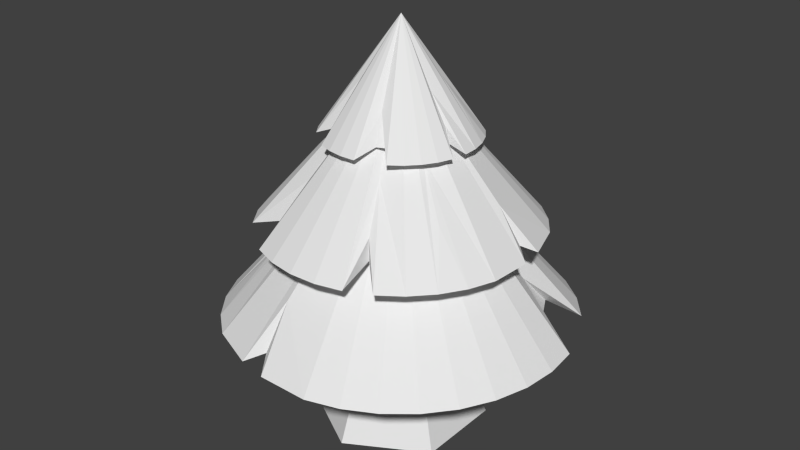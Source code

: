 # Source: tree.blend  (saved by Blender 2.75.0; exported with 4.5.12 LTS)
import bpy
from mathutils import Matrix  # noqa: F401  (used for matrix-valued properties, if any)

bpy.ops.wm.read_factory_settings(use_empty=True)
scene = bpy.context.scene
scene.name = 'Scene'

# ---- collections
col_collection_1 = bpy.data.collections.new('Collection 1'); scene.collection.children.link(col_collection_1)
col_collection_2 = bpy.data.collections.new('Collection 2'); scene.collection.children.link(col_collection_2)

# ---- world
world_world = bpy.data.worlds.new('World'); scene.world = world_world
world_world.color = (0.05088, 0.05088, 0.05088)
world_world.use_sun_shadow = False
world_world.sun_shadow_jitter_overblur = 0.0
world_world.cycles.sampling_method = 'MANUAL'
world_world.cycles.sample_map_resolution = 256

# ---- meshes
me_cone_002 = bpy.data.meshes.new('Cone.002')
me_cone_002.from_pydata([(-9.478e-08, 1.38, -0.8429), (0.2692, 1.353, -0.8429), (0.528, 1.275, -0.8429), (0.7665, 1.147, -0.8429), (0.9756, 0.9756, -0.8429), (1.147, 0.7665, -0.8429), (1.275, 0.528, -0.8429), (1.353, 0.2692, -0.8429), (1.38, -3.94e-08, -0.8429), (0.0, 0.0, 1.0), (1.353, -0.2692, -0.8429), (1.275, -0.528, -0.8429), (1.147, -0.7665, -0.8429), (0.9756, -0.9756, -0.8429), (0.7665, -1.147, -0.8429), (0.528, -1.275, -0.8429), (0.2692, -1.353, -0.8429), (-5.073e-07, -1.38, -0.8429), (-0.2692, -1.353, -0.8429), (-0.528, -1.275, -0.8429), (-0.7665, -1.147, -0.8429), (-0.9756, -0.9756, -0.8429), (-1.147, -0.7665, -0.8429), (-1.275, -0.528, -0.8429), (-1.353, -0.2692, -0.8429), (-1.38, 1.207e-06, -0.8429), (-1.353, 0.2692, -0.8429), (-1.275, 0.528, -0.8429), (-1.147, 0.7665, -0.8429), (-0.9756, 0.9756, -0.8429), (-0.7665, 1.147, -0.8429), (-0.528, 1.275, -0.8429), (-0.2692, 1.353, -0.8429), (-8.682e-08, 1.731, -1.0), (0.3377, 1.698, -1.0), (0.3139, 0.7579, -0.0299), (0.9618, 1.439, -1.0), (1.224, 1.224, -1.0), (1.439, 0.9618, -1.0), (1.085, 0.4493, -0.4878), (1.698, 0.3377, -1.0), (1.731, -7.767e-08, -1.0), (1.698, -0.3377, -1.0), (1.599, -0.6625, -1.0), (1.439, -0.9618, -1.0), (1.224, -1.224, -1.0), (0.9618, -1.439, -1.0), (0.6625, -1.599, -1.0), (0.3377, -1.698, -1.0), (-0.1816, -1.695, -1.0), (-0.2955, -1.511, -0.8952), (-0.4809, -1.635, -1.0), (-0.9618, -1.439, -1.0), (-1.224, -1.224, -1.0), (-1.439, -0.9618, -1.0), (-1.599, -0.6625, -1.0), (-1.698, -0.3377, -1.0), (-1.731, 1.463e-06, -1.0), (-1.698, 0.3377, -1.0), (-1.599, 0.6625, -1.0), (-1.439, 0.9618, -1.0), (-1.224, 1.224, -1.0), (-0.5859, 0.8768, -0.3559), (-0.6625, 1.599, -1.0), (-0.3377, 1.698, -1.0), (-0.26, -1.25, -0.4595), (-0.9777, -0.8024, -0.4673), (-0.5831, -0.4785, 0.102), (-0.9464, -0.8006, -0.8429), (-1.277, -0.1258, -0.5771), (-1.292, -0.1272, -0.8465), (-0.8608, -0.08478, -0.09031)], [], [(63, 9, 64), (33, 9, 34), (62, 9, 63), (61, 9, 62), (60, 9, 61), (59, 9, 60), (58, 9, 59), (55, 9, 71, 56), (54, 67, 9, 55), (54, 66, 67), (51, 65, 9, 52), (47, 9, 48), (46, 9, 47), (45, 9, 46), (44, 9, 45), (43, 9, 44), (42, 9, 43), (41, 9, 42), (40, 9, 41), (39, 9, 40), (38, 9, 39), (37, 9, 38), (36, 9, 37), (35, 9, 36), (64, 9, 33), (34, 9, 35), (0, 1, 2, 3, 4, 5, 6, 7, 8, 10, 11, 12, 13, 14, 15, 16, 17, 18, 19, 20, 21, 68, 22, 23, 24, 70, 25, 26, 27, 28, 29, 30, 31, 32), (1, 0, 33, 34), (2, 1, 34, 35), (3, 2, 35, 36), (4, 3, 36, 37), (5, 4, 37, 38), (6, 5, 38, 39), (7, 6, 39, 40), (8, 7, 40, 41), (10, 8, 41, 42), (11, 10, 42, 43), (12, 11, 43, 44), (13, 12, 44, 45), (14, 13, 45, 46), (15, 14, 46, 47), (16, 15, 47, 48), (17, 16, 48, 49), (18, 17, 49, 50), (19, 18, 50, 51), (20, 19, 51, 52), (21, 20, 52, 53), (22, 68, 21, 53, 66, 54), (23, 22, 54, 55), (24, 23, 55, 56), (25, 70, 24, 56, 69, 57), (26, 25, 57, 58), (27, 26, 58, 59), (28, 27, 59, 60), (29, 28, 60, 61), (30, 29, 61, 62), (31, 30, 62, 63), (32, 31, 63, 64), (0, 32, 64, 33), (48, 9, 65, 49), (50, 65, 51), (49, 65, 50), (52, 9, 67, 53), (53, 67, 66), (69, 71, 57), (57, 71, 9, 58), (56, 71, 69)])
_uv = me_cone_002.uv_layers.new(name='UVMap')
_uv.uv.foreach_set('vector', [0.4176, 0.1328, 0.4484, 0.8509, 0.4592, 0.1483, 0.5009, 0.1636, 0.4484, 0.8509, 0.5407, 0.1778, 0.3266, 0.3223, 0.4484, 0.8509, 0.4176, 0.1328, 0.2894, 0.07676, 0.4484, 0.8509, 0.4531, 0.2884, 0.2439, 0.05881, 0.4484, 0.8509, 0.2894, 0.07676, 0.1877, 0.03924, 0.4484, 0.8509, 0.2439, 0.05881, 0.1155, 0.02476, 0.4484, 0.8509, 0.1877, 0.03924, 0.1445, 0.3186, 0.4484, 0.8509, 0.5371, 0.2574, 0.057, 0.1794, 0.2771, 0.145, 0.4185, 0.1952, 0.4484, 0.8509, 0.1375, 0.2206, 0.2771, 0.145, 0.3527, 0.3443, 0.3776, 0.5454, 0.4724, 0.1824, 0.4954, 0.2084, 0.4484, 0.8509, 0.4243, 0.1856, 0.6165, 0.2432, 0.4484, 0.8509, 0.568, 0.2219, 0.666, 0.2648, 0.4484, 0.8509, 0.6165, 0.2432, 0.7169, 0.2888, 0.4484, 0.8509, 0.666, 0.2648, 0.7707, 0.3141, 0.4484, 0.8509, 0.7169, 0.2888, 0.8305, 0.339, 0.4484, 0.8509, 0.7707, 0.3141, 0.9024, 0.3597, 0.4484, 0.8509, 0.8305, 0.339, 0.9999, 0.3659, 0.4484, 0.8509, 0.9024, 0.3597, 0.9537, 0.3143, 0.4484, 0.8509, 0.9999, 0.3659, 0.7664, 0.2575, 0.4484, 0.8509, 1.145, 0.06218, 0.5693, 0.003078, 0.4484, 0.8509, 0.7664, 0.2575, 0.7118, 0.2324, 0.4484, 0.8509, 0.7546, 0.2458, 0.6728, 0.2198, 0.4484, 0.8509, 0.7118, 0.2324, 0.4921, 0.4327, 0.4484, 0.8509, 0.741, 0.3326, 0.4592, 0.1483, 0.4484, 0.8509, 0.5009, 0.1636, 0.5407, 0.1778, 0.4484, 0.8509, 0.573, 0.5153, 0.492, 0.2013, 0.5408, 0.2133, 0.5934, 0.2193, 0.6469, 0.2484, 0.6982, 0.2671, 0.7498, 0.2787, 0.7974, 0.2948, 0.8603, 0.2993, 0.8916, 0.3126, 0.873, 0.3043, 0.8341, 0.2858, 0.7873, 0.2631, 0.7376, 0.239, 0.6868, 0.2148, 0.6369, 0.1983, 0.5898, 0.1836, 0.5474, 0.1715, 0.502, 0.1623, 0.4575, 0.1535, 0.4149, 0.1514, 0.3704, 0.1552, 0.3466, 0.1408, 0.3193, 0.1445, 0.2722, 0.1164, 0.2261, 0.09793, 0.2122, 0.0801, 0.1533, 0.08189, 0.1698, 0.07695, 0.1974, 0.08939, 0.2427, 0.1062, 0.2959, 0.1243, 0.3583, 0.1377, 0.4006, 0.1645, 0.4454, 0.1851, 0.5408, 0.2133, 0.492, 0.2013, 0.5009, 0.1636, 0.5407, 0.1778, 0.5934, 0.2193, 0.5408, 0.2133, 0.5407, 0.1778, 0.5415, 0.1954, 0.6364, 0.2986, 0.5934, 0.2193, 0.5745, 0.215, 1.417, 0.2385, 0.6982, 0.2671, 0.6469, 0.2484, 0.6728, 0.2198, 0.7118, 0.2324, 0.7498, 0.2787, 0.6982, 0.2671, 0.7118, 0.2324, 0.7546, 0.2458, 0.7974, 0.2948, 0.7498, 0.2787, 0.7546, 0.2458, 0.7664, 0.2575, 0.8603, 0.2993, 0.7974, 0.2948, 0.7664, 0.2575, 0.9537, 0.3143, 0.8916, 0.3126, 0.8603, 0.2993, 0.9537, 0.3143, 0.9999, 0.3659, 0.873, 0.3043, 0.8916, 0.3126, 0.9999, 0.3659, 0.9024, 0.3597, 0.8341, 0.2858, 0.873, 0.3043, 0.9024, 0.3597, 0.8305, 0.339, 0.7873, 0.2631, 0.8341, 0.2858, 0.8305, 0.339, 0.7707, 0.3141, 0.7376, 0.239, 0.7873, 0.2631, 0.7707, 0.3141, 0.7169, 0.2888, 0.6868, 0.2148, 0.7376, 0.239, 0.7169, 0.2888, 0.666, 0.2648, 0.6369, 0.1983, 0.6868, 0.2148, 0.666, 0.2648, 0.6165, 0.2432, 0.5898, 0.1836, 0.6369, 0.1983, 0.6165, 0.2432, 0.568, 0.2219, 0.5474, 0.1715, 0.5898, 0.1836, 0.568, 0.2219, 0.5227, 0.1953, 0.502, 0.1623, 0.5474, 0.1715, 0.5227, 0.1953, 0.499, 0.1826, 0.4575, 0.1535, 0.502, 0.1623, 0.499, 0.1826, 0.4724, 0.1824, 0.4149, 0.1514, 0.4575, 0.1535, 0.4724, 0.1824, 0.4243, 0.1856, 0.3704, 0.1552, 0.4149, 0.1514, 0.4243, 0.1856, 0.3936, 0.1822, 0.3193, 0.1445, 0.3466, 0.1408, 0.3704, 0.1552, 0.3936, 0.1822, 0.3632, 0.1809, 0.2771, 0.145, 0.2722, 0.1164, 0.3193, 0.1445, 0.2771, 0.145, 0.2519, 0.1354, 0.2261, 0.09793, 0.2722, 0.1164, 0.2519, 0.1354, 0.2274, 0.1303, 0.1533, 0.08189, 0.2122, 0.0801, 0.2261, 0.09793, 0.2274, 0.1303, 0.2048, 0.1218, 6.048e-05, 6.048e-05, 0.1698, 0.07695, 0.1533, 0.08189, 6.048e-05, 6.048e-05, 0.1155, 0.02476, 0.1974, 0.08939, 0.1698, 0.07695, 0.1155, 0.02476, 0.1877, 0.03924, 0.2427, 0.1062, 0.1974, 0.08939, 0.1877, 0.03924, 0.2439, 0.05881, 0.2959, 0.1243, 0.2427, 0.1062, 0.2439, 0.05881, 0.2894, 0.07676, 0.3583, 0.1377, 0.2959, 0.1243, 0.2894, 0.07676, 0.4002, 0.1414, 0.4006, 0.1645, 0.3583, 0.1377, 0.4002, 0.1414, 0.4176, 0.1328, 0.4454, 0.1851, 0.4006, 0.1645, 0.4176, 0.1328, 0.4592, 0.1483, 0.492, 0.2013, 0.4454, 0.1851, 0.4592, 0.1483, 0.5009, 0.1636, 0.565, 0.2219, 0.4484, 0.8509, 0.4424, 0.3525, 0.5227, 0.1953, 0.499, 0.1826, 0.4954, 0.2084, 0.4724, 0.1824, 0.5227, 0.1953, 0.4954, 0.2084, 0.499, 0.1826, 0.4569, 0.1856, 0.4484, 0.8509, 0.3776, 0.5454, 0.3936, 0.1822, 0.3936, 0.1822, 0.3776, 0.5454, 0.3527, 0.3443, 0.2048, 0.1218, 0.3195, 0.1412, 6.048e-05, 6.048e-05, 6.048e-05, 6.048e-05, 0.1974, 0.4029, 0.4484, 0.8509, 0.1125, 0.02182, 0.1224, 0.1724, 0.3195, 0.1412, 0.2048, 0.1218])
me_cone_002.use_remesh_preserve_volume = False
me_cone_002.use_remesh_preserve_attributes = False
me_cone_002.use_mirror_vertex_groups = False
me_cone_002.update()
me_cone_001 = bpy.data.meshes.new('Cone.001')
me_cone_001.from_pydata([(-9.478e-08, 1.38, -0.8429), (0.2692, 1.353, -0.8429), (0.528, 1.275, -0.8429), (0.7665, 1.147, -0.8429), (0.9756, 0.9756, -0.8429), (1.147, 0.7665, -0.8429), (1.275, 0.528, -0.8429), (1.353, 0.2692, -0.8429), (1.38, -3.94e-08, -0.8429), (0.0, 0.0, 1.0), (1.353, -0.2692, -0.8429), (1.275, -0.528, -0.8429), (1.147, -0.7665, -0.8429), (0.9756, -0.9756, -0.8429), (0.7665, -1.147, -0.8429), (0.528, -1.275, -0.8429), (0.2692, -1.353, -0.8429), (-5.073e-07, -1.38, -0.8429), (-0.2692, -1.353, -0.8429), (-0.528, -1.275, -0.8429), (-0.7665, -1.147, -0.8429), (-0.9756, -0.9756, -0.8429), (-1.147, -0.7665, -0.8429), (-1.275, -0.528, -0.8429), (-1.353, -0.2692, -0.8429), (-1.38, 1.207e-06, -0.8429), (-1.353, 0.2692, -0.8429), (-1.275, 0.528, -0.8429), (-1.147, 0.7665, -0.8429), (-0.9756, 0.9756, -0.8429), (-0.7665, 1.147, -0.8429), (-0.528, 1.275, -0.8429), (-0.2692, 1.353, -0.8429), (-8.682e-08, 1.731, -1.0), (0.3377, 1.698, -1.0), (0.3139, 0.7579, -0.0299), (0.9618, 1.439, -1.0), (1.224, 1.224, -1.0), (1.439, 0.9618, -1.0), (1.085, 0.4493, -0.4878), (1.698, 0.3377, -1.0), (1.731, -7.767e-08, -1.0), (1.698, -0.3377, -1.0), (1.599, -0.6625, -1.0), (1.439, -0.9618, -1.0), (1.224, -1.224, -1.0), (0.9618, -1.439, -1.0), (0.6625, -1.599, -1.0), (0.3377, -1.698, -1.0), (-0.1816, -1.695, -1.0), (-0.2955, -1.511, -0.8952), (-0.4809, -1.635, -1.0), (-0.9618, -1.439, -1.0), (-1.224, -1.224, -1.0), (-1.439, -0.9618, -1.0), (-1.599, -0.6625, -1.0), (-1.698, -0.3377, -1.0), (-1.731, 1.463e-06, -1.0), (-1.698, 0.3377, -1.0), (-1.599, 0.6625, -1.0), (-1.439, 0.9618, -1.0), (-1.224, 1.224, -1.0), (-0.5859, 0.8768, -0.3559), (-0.6625, 1.599, -1.0), (-0.3377, 1.698, -1.0), (-0.26, -1.25, -0.4595), (-0.9777, -0.8024, -0.4673), (-0.5831, -0.4785, 0.102), (-0.9464, -0.8006, -0.8429), (-1.277, -0.1258, -0.5771), (-1.292, -0.1272, -0.8465), (-0.8608, -0.08478, -0.09031)], [], [(63, 9, 64), (33, 9, 34), (62, 9, 63), (61, 9, 62), (60, 9, 61), (59, 9, 60), (58, 9, 59), (55, 9, 71, 56), (54, 67, 9, 55), (54, 66, 67), (51, 65, 9, 52), (47, 9, 48), (46, 9, 47), (45, 9, 46), (44, 9, 45), (43, 9, 44), (42, 9, 43), (41, 9, 42), (40, 9, 41), (39, 9, 40), (38, 9, 39), (37, 9, 38), (36, 9, 37), (35, 9, 36), (64, 9, 33), (34, 9, 35), (0, 1, 2, 3, 4, 5, 6, 7, 8, 10, 11, 12, 13, 14, 15, 16, 17, 18, 19, 20, 21, 68, 22, 23, 24, 70, 25, 26, 27, 28, 29, 30, 31, 32), (1, 0, 33, 34), (2, 1, 34, 35), (3, 2, 35, 36), (4, 3, 36, 37), (5, 4, 37, 38), (6, 5, 38, 39), (7, 6, 39, 40), (8, 7, 40, 41), (10, 8, 41, 42), (11, 10, 42, 43), (12, 11, 43, 44), (13, 12, 44, 45), (14, 13, 45, 46), (15, 14, 46, 47), (16, 15, 47, 48), (17, 16, 48, 49), (18, 17, 49, 50), (19, 18, 50, 51), (20, 19, 51, 52), (21, 20, 52, 53), (22, 68, 21, 53, 66, 54), (23, 22, 54, 55), (24, 23, 55, 56), (25, 70, 24, 56, 69, 57), (26, 25, 57, 58), (27, 26, 58, 59), (28, 27, 59, 60), (29, 28, 60, 61), (30, 29, 61, 62), (31, 30, 62, 63), (32, 31, 63, 64), (0, 32, 64, 33), (48, 9, 65, 49), (50, 65, 51), (49, 65, 50), (52, 9, 67, 53), (53, 67, 66), (69, 71, 57), (57, 71, 9, 58), (56, 71, 69)])
_uv = me_cone_001.uv_layers.new(name='UVMap')
_uv.uv.foreach_set('vector', [0.4162, 0.1267, 0.5346, 0.7025, 0.457, 0.12, 0.4985, 0.1121, 0.5346, 0.7025, 0.5388, 0.104, 0.523, 0.3467, 0.5346, 0.7025, 0.4162, 0.1267, 0.2681, 0.1571, 0.5346, 0.7025, 0.4046, 0.322, 0.2246, 0.1664, 0.5346, 0.7025, 0.2681, 0.1571, 0.1705, 0.1799, 0.5346, 0.7025, 0.2246, 0.1664, 0.1055, 0.206, 0.5346, 0.7025, 0.1705, 0.1799, 0.2387, 0.2504, 0.5346, 0.7025, 0.4578, 0.464, 0.3292, 0.2684, 0.4244, 0.1903, 0.5307, 0.4782, 0.5346, 0.7025, 0.2748, 0.2235, 0.3003, 0.2181, 0.3894, 0.2023, 0.4427, 0.1854, 0.483, 0.03173, 0.6068, 0.1203, 0.5346, 0.7025, 0.2915, 0.1017, 0.6267, 0.1195, 0.5346, 0.7025, 0.5763, 0.1277, 0.6779, 0.111, 0.5346, 0.7025, 0.6267, 0.1195, 0.7315, 0.1037, 0.5346, 0.7025, 0.6779, 0.111, 0.7881, 0.09586, 0.5346, 0.7025, 0.7315, 0.1037, 0.8493, 0.08466, 0.5346, 0.7025, 0.7881, 0.09586, 0.9182, 0.06358, 0.5346, 0.7025, 0.8493, 0.08466, 1.0, 0.01755, 0.5346, 0.7025, 0.9182, 0.06358, 0.9356, 4.962e-05, 0.5346, 0.7025, 1.0, 0.01755, 0.7555, 0.05255, 0.5346, 0.7025, 0.9356, 4.962e-05, 0.6922, -0.185, 0.5346, 0.7025, 0.7555, 0.05255, 0.697, 0.06012, 0.5346, 0.7025, 0.7389, 0.04847, 0.6581, 0.07066, 0.5346, 0.7025, 0.697, 0.06012, 0.5367, 0.3704, 0.5346, 0.7025, 0.6581, 0.07066, 0.457, 0.12, 0.5346, 0.7025, 0.4985, 0.1121, 0.5388, 0.104, 0.5346, 0.7025, 0.6021, 0.3704, 0.5082, 0.148, 0.5536, 0.1337, 0.598, 0.1134, 0.6548, 0.1078, 0.7054, 0.09559, 0.7528, 0.07784, 0.7996, 0.0661, 0.8526, 0.03691, 0.8848, 0.03129, 0.8654, 0.03439, 0.8244, 0.03987, 0.7747, 0.04604, 0.722, 0.05265, 0.6684, 0.05981, 0.6195, 0.0726, 0.5738, 0.08543, 0.5332, 0.09797, 0.4917, 0.1143, 0.451, 0.1306, 0.4154, 0.1511, 0.3814, 0.1776, 0.3545, 0.1783, 0.3344, 0.1957, 0.2814, 0.1975, 0.2344, 0.2067, 0.2137, 0.1994, 0.1669, 0.2318, 0.177, 0.2189, 0.2053, 0.2141, 0.2503, 0.2032, 0.3027, 0.1883, 0.3612, 0.1628, 0.4132, 0.1635, 0.4616, 0.1579, 0.5536, 0.1337, 0.5082, 0.148, 0.4985, 0.1121, 0.5388, 0.104, 0.598, 0.1134, 0.5536, 0.1337, 0.5388, 0.104, 0.5624, 0.1206, 0.6548, 0.1078, 0.598, 0.1134, 0.5624, 0.1206, 0.6581, 0.07066, 0.7054, 0.09559, 0.6548, 0.1078, 0.6581, 0.07066, 0.697, 0.06012, 0.7528, 0.07784, 0.7054, 0.09559, 0.697, 0.06012, 0.7389, 0.04847, 0.7996, 0.0661, 0.7528, 0.07784, 0.7389, 0.04847, 0.7555, 0.05255, 0.8526, 0.03691, 0.7996, 0.0661, 0.7555, 0.05255, 0.9356, 4.962e-05, 0.8848, 0.03129, 0.8526, 0.03691, 0.9356, 4.962e-05, 1.0, 0.01755, 0.8654, 0.03439, 0.8848, 0.03129, 1.0, 0.01755, 0.9182, 0.06358, 0.8244, 0.03987, 0.8654, 0.03439, 0.9182, 0.06358, 0.8493, 0.08466, 0.7747, 0.04604, 0.8244, 0.03987, 0.8493, 0.08466, 0.7881, 0.09586, 0.722, 0.05265, 0.7747, 0.04604, 0.7881, 0.09586, 0.7315, 0.1037, 0.6684, 0.05981, 0.722, 0.05265, 0.7315, 0.1037, 0.6779, 0.111, 0.6195, 0.0726, 0.6684, 0.05981, 0.6779, 0.111, 0.6267, 0.1195, 0.5738, 0.08543, 0.6195, 0.0726, 0.6267, 0.1195, 0.5763, 0.1277, 0.5332, 0.09797, 0.5738, 0.08543, 0.5763, 0.1277, 0.5258, 0.1301, 0.4917, 0.1143, 0.5332, 0.09797, 0.5258, 0.1301, 0.5, 0.1324, 0.451, 0.1306, 0.4917, 0.1143, 0.5, 0.1324, 0.4784, 0.1461, 0.4154, 0.1511, 0.451, 0.1306, 0.4784, 0.1461, 0.4409, 0.174, 0.3814, 0.1776, 0.4154, 0.1511, 0.4409, 0.174, 0.4142, 0.1873, 0.3344, 0.1957, 0.3545, 0.1783, 0.3814, 0.1776, 0.4142, 0.1873, 0.3894, 0.2023, 0.3003, 0.2181, 0.2814, 0.1975, 0.3344, 0.1957, 0.3003, 0.2181, 0.2748, 0.2235, 0.2344, 0.2067, 0.2814, 0.1975, 0.2748, 0.2235, 0.2523, 0.2323, 0.1669, 0.2318, 0.2137, 0.1994, 0.2344, 0.2067, 0.2523, 0.2323, 0.2299, 0.2374, 4.962e-05, 0.2463, 0.177, 0.2189, 0.1669, 0.2318, 4.962e-05, 0.2463, 0.1055, 0.206, 0.2053, 0.2141, 0.177, 0.2189, 0.1055, 0.206, 0.1705, 0.1799, 0.2503, 0.2032, 0.2053, 0.2141, 0.1705, 0.1799, 0.2246, 0.1664, 0.3027, 0.1883, 0.2503, 0.2032, 0.2246, 0.1664, 0.2681, 0.1571, 0.3612, 0.1628, 0.3027, 0.1883, 0.2681, 0.1571, 0.3742, 0.1609, 0.4132, 0.1635, 0.3612, 0.1628, 0.4227, 0.132, 0.4162, 0.1267, 0.4616, 0.1579, 0.4132, 0.1635, 0.4162, 0.1267, 0.457, 0.12, 0.5082, 0.148, 0.4616, 0.1579, 0.457, 0.12, 0.4985, 0.1121, 0.5763, 0.1277, 0.5346, 0.7025, 0.4457, 0.2464, 0.5258, 0.1301, 0.5, 0.1324, 0.5111, 0.1554, 0.4784, 0.1461, 0.5258, 0.1301, 0.5111, 0.1554, 0.5, 0.1324, 0.4629, 0.1682, 0.5346, 0.7025, 0.7692, 0.3193, 0.4465, 0.06379, 0.4142, 0.1873, 0.4427, 0.1854, 0.3894, 0.2023, 0.2299, 0.2374, 0.3337, 0.1935, 4.962e-05, 0.2463, -0.007362, 0.2249, 0.202, 0.4748, 0.5346, 0.7025, 0.1009, 0.2115, 0.2523, 0.2323, 0.3337, 0.1935, 0.2299, 0.2374])
me_cone_001.use_remesh_preserve_volume = False
me_cone_001.use_remesh_preserve_attributes = False
me_cone_001.use_mirror_vertex_groups = False
me_cone_001.update()
me_cone = bpy.data.meshes.new('Cone')
me_cone.from_pydata([(-9.478e-08, 1.38, -0.8429), (0.2692, 1.353, -0.8429), (0.528, 1.275, -0.8429), (0.7665, 1.147, -0.8429), (0.9756, 0.9756, -0.8429), (1.147, 0.7665, -0.8429), (1.275, 0.528, -0.8429), (1.353, 0.2692, -0.8429), (1.38, -3.94e-08, -0.8429), (0.0, 0.0, 1.0), (1.353, -0.2692, -0.8429), (1.275, -0.528, -0.8429), (1.147, -0.7665, -0.8429), (0.9756, -0.9756, -0.8429), (0.7665, -1.147, -0.8429), (0.528, -1.275, -0.8429), (0.2692, -1.353, -0.8429), (-5.073e-07, -1.38, -0.8429), (-0.2692, -1.353, -0.8429), (-0.528, -1.275, -0.8429), (-0.7665, -1.147, -0.8429), (-0.9756, -0.9756, -0.8429), (-1.147, -0.7665, -0.8429), (-1.275, -0.528, -0.8429), (-1.353, -0.2692, -0.8429), (-1.38, 1.207e-06, -0.8429), (-1.353, 0.2692, -0.8429), (-1.275, 0.528, -0.8429), (-1.147, 0.7665, -0.8429), (-0.9756, 0.9756, -0.8429), (-0.7665, 1.147, -0.8429), (-0.528, 1.275, -0.8429), (-0.2692, 1.353, -0.8429), (-8.682e-08, 1.731, -1.0), (0.3377, 1.698, -1.0), (0.3139, 0.7579, -0.0299), (0.9618, 1.439, -1.0), (1.224, 1.224, -1.0), (1.439, 0.9618, -1.0), (1.085, 0.4493, -0.4878), (1.698, 0.3377, -1.0), (1.731, -7.767e-08, -1.0), (1.698, -0.3377, -1.0), (1.599, -0.6625, -1.0), (1.439, -0.9618, -1.0), (1.224, -1.224, -1.0), (0.9618, -1.439, -1.0), (0.6625, -1.599, -1.0), (0.3377, -1.698, -1.0), (-0.1816, -1.695, -1.0), (-0.2955, -1.511, -0.8952), (-0.4809, -1.635, -1.0), (-0.9618, -1.439, -1.0), (-1.224, -1.224, -1.0), (-1.439, -0.9618, -1.0), (-1.599, -0.6625, -1.0), (-1.698, -0.3377, -1.0), (-1.731, 1.463e-06, -1.0), (-1.698, 0.3377, -1.0), (-1.599, 0.6625, -1.0), (-1.439, 0.9618, -1.0), (-1.224, 1.224, -1.0), (-0.5859, 0.8768, -0.3559), (-0.6625, 1.599, -1.0), (-0.3377, 1.698, -1.0), (-0.26, -1.25, -0.4595), (-0.9777, -0.8024, -0.4673), (-0.5831, -0.4785, 0.102), (-0.9464, -0.8006, -0.8429), (-1.277, -0.1258, -0.5771), (-1.292, -0.1272, -0.8465), (-0.8608, -0.08478, -0.09031)], [], [(63, 9, 64), (33, 9, 34), (62, 9, 63), (61, 9, 62), (60, 9, 61), (59, 9, 60), (58, 9, 59), (55, 9, 71, 56), (54, 67, 9, 55), (54, 66, 67), (51, 65, 9, 52), (47, 9, 48), (46, 9, 47), (45, 9, 46), (44, 9, 45), (43, 9, 44), (42, 9, 43), (41, 9, 42), (40, 9, 41), (39, 9, 40), (38, 9, 39), (37, 9, 38), (36, 9, 37), (35, 9, 36), (64, 9, 33), (34, 9, 35), (0, 1, 2, 3, 4, 5, 6, 7, 8, 10, 11, 12, 13, 14, 15, 16, 17, 18, 19, 20, 21, 68, 22, 23, 24, 70, 25, 26, 27, 28, 29, 30, 31, 32), (1, 0, 33, 34), (2, 1, 34, 35), (3, 2, 35, 36), (4, 3, 36, 37), (5, 4, 37, 38), (6, 5, 38, 39), (7, 6, 39, 40), (8, 7, 40, 41), (10, 8, 41, 42), (11, 10, 42, 43), (12, 11, 43, 44), (13, 12, 44, 45), (14, 13, 45, 46), (15, 14, 46, 47), (16, 15, 47, 48), (17, 16, 48, 49), (18, 17, 49, 50), (19, 18, 50, 51), (20, 19, 51, 52), (21, 20, 52, 53), (22, 68, 21, 53, 66, 54), (23, 22, 54, 55), (24, 23, 55, 56), (25, 70, 24, 56, 69, 57), (26, 25, 57, 58), (27, 26, 58, 59), (28, 27, 59, 60), (29, 28, 60, 61), (30, 29, 61, 62), (31, 30, 62, 63), (32, 31, 63, 64), (0, 32, 64, 33), (48, 9, 65, 49), (50, 65, 51), (49, 65, 50), (52, 9, 67, 53), (53, 67, 66), (69, 71, 57), (57, 71, 9, 58), (56, 71, 69)])
_uv = me_cone.uv_layers.new(name='UVMap')
_uv.uv.foreach_set('vector', [0.4193, 0.1204, 0.493, 1.001, 0.4613, 0.1348, 0.5035, 0.1494, 0.493, 1.001, 0.5441, 0.1634, 0.4032, 0.1271, 0.493, 1.001, 0.5916, 0.01294, 0.2897, 0.06797, 0.493, 1.001, 0.4217, 0.3939, 0.2439, 0.05135, 0.493, 1.001, 0.2897, 0.06797, 0.1874, 0.03348, 0.493, 1.001, 0.2439, 0.05135, 0.115, 0.02118, 0.493, 1.001, 0.1874, 0.03348, 0.2478, 0.1255, 0.493, 1.001, 0.4902, 0.5001, 0.3437, 0.1213, 0.2743, 0.139, 0.4018, 0.1639, 0.493, 1.001, 0.2478, 0.1255, 0.2743, 0.139, 0.3637, 0.172, 0.4018, 0.1639, 0.4767, 0.171, 0.5007, 0.194, 0.493, 1.001, 0.43, 0.1781, 0.6196, 0.2249, 0.493, 1.001, 0.5712, 0.2057, 0.6689, 0.2443, 0.493, 1.001, 0.6196, 0.2249, 0.7196, 0.2661, 0.493, 1.001, 0.6689, 0.2443, 0.7731, 0.2891, 0.493, 1.001, 0.7196, 0.2661, 0.8326, 0.3117, 0.493, 1.001, 0.7731, 0.2891, 0.9039, 0.3297, 0.493, 1.001, 0.8326, 0.3117, 0.9999, 0.3328, 0.493, 1.001, 0.9039, 0.3297, 0.9524, 0.2832, 0.493, 1.001, 0.9999, 0.3328, 0.7666, 0.2312, 0.493, 1.001, 0.9524, 0.2832, 0.743, -0.01457, 0.493, 1.001, 0.7666, 0.2312, 0.709, 0.2086, 0.493, 1.001, 0.7522, 0.2207, 0.6688, 0.1973, 0.493, 1.001, 0.709, 0.2086, 0.5255, 0.6047, 0.493, 1.001, 0.6688, 0.1973, 0.4613, 0.1348, 0.493, 1.001, 0.5035, 0.1494, 0.5441, 0.1634, 0.493, 1.001, 0.5773, 0.6102, 0.4944, 0.1868, 0.5425, 0.1976, 0.5931, 0.2025, 0.6463, 0.228, 0.6977, 0.2442, 0.7493, 0.2535, 0.7974, 0.2682, 0.8599, 0.271, 0.8914, 0.2836, 0.873, 0.2762, 0.8343, 0.2594, 0.7877, 0.2386, 0.7382, 0.2166, 0.6876, 0.1947, 0.638, 0.1802, 0.5913, 0.1674, 0.5493, 0.157, 0.5044, 0.1496, 0.4599, 0.1427, 0.4173, 0.1418, 0.3711, 0.1466, 0.3469, 0.1317, 0.3188, 0.1364, 0.2708, 0.108, 0.2251, 0.09006, 0.2115, 0.07339, 0.1537, 0.07657, 0.1702, 0.07149, 0.1983, 0.08318, 0.2441, 0.09858, 0.2977, 0.1149, 0.3604, 0.1263, 0.403, 0.1521, 0.448, 0.1716, 0.5425, 0.1976, 0.4944, 0.1868, 0.5035, 0.1494, 0.5441, 0.1634, 0.5931, 0.2025, 0.5425, 0.1976, 0.5441, 0.1634, 0.5607, 0.1859, 0.6463, 0.228, 0.5931, 0.2025, 0.5607, 0.1859, 0.6688, 0.1973, 0.6977, 0.2442, 0.6463, 0.228, 0.6688, 0.1973, 0.709, 0.2086, 0.7493, 0.2535, 0.6977, 0.2442, 0.709, 0.2086, 0.7522, 0.2207, 0.7974, 0.2682, 0.7493, 0.2535, 0.7522, 0.2207, 0.7666, 0.2312, 0.8599, 0.271, 0.7974, 0.2682, 0.7666, 0.2312, 0.9524, 0.2832, 0.8914, 0.2836, 0.8599, 0.271, 0.9524, 0.2832, 0.9999, 0.3328, 0.873, 0.2762, 0.8914, 0.2836, 0.9999, 0.3328, 0.9039, 0.3297, 0.8343, 0.2594, 0.873, 0.2762, 0.9039, 0.3297, 0.8326, 0.3117, 0.7877, 0.2386, 0.8343, 0.2594, 0.8326, 0.3117, 0.7731, 0.2891, 0.7382, 0.2166, 0.7877, 0.2386, 0.7731, 0.2891, 0.7196, 0.2661, 0.6876, 0.1947, 0.7382, 0.2166, 0.7196, 0.2661, 0.6689, 0.2443, 0.638, 0.1802, 0.6876, 0.1947, 0.6689, 0.2443, 0.6196, 0.2249, 0.5913, 0.1674, 0.638, 0.1802, 0.6196, 0.2249, 0.5712, 0.2057, 0.5493, 0.157, 0.5913, 0.1674, 0.5712, 0.2057, 0.5263, 0.1812, 0.5044, 0.1496, 0.5493, 0.157, 0.5263, 0.1812, 0.5025, 0.1696, 0.4599, 0.1427, 0.5044, 0.1496, 0.5025, 0.1696, 0.4767, 0.171, 0.4173, 0.1418, 0.4599, 0.1427, 0.4767, 0.171, 0.43, 0.1781, 0.3711, 0.1466, 0.4173, 0.1418, 0.43, 0.1781, 0.3946, 0.1754, 0.3188, 0.1364, 0.3469, 0.1317, 0.3711, 0.1466, 0.3946, 0.1754, 0.3637, 0.172, 0.2743, 0.139, 0.2708, 0.108, 0.3188, 0.1364, 0.2743, 0.139, 0.2478, 0.1255, 0.2251, 0.09006, 0.2708, 0.108, 0.2478, 0.1255, 0.2251, 0.1213, 0.1537, 0.07657, 0.2115, 0.07339, 0.2251, 0.09006, 0.2251, 0.1213, 0.2059, 0.1133, 5.768e-05, 5.768e-05, 0.1702, 0.07149, 0.1537, 0.07657, 5.768e-05, 5.768e-05, 0.115, 0.02118, 0.1983, 0.08318, 0.1702, 0.07149, 0.115, 0.02118, 0.1874, 0.03348, 0.2441, 0.09858, 0.1983, 0.08318, 0.1874, 0.03348, 0.2439, 0.05135, 0.2977, 0.1149, 0.2441, 0.09858, 0.2439, 0.05135, 0.2897, 0.06797, 0.3604, 0.1263, 0.2977, 0.1149, 0.2897, 0.06797, 0.4032, 0.1271, 0.403, 0.1521, 0.3604, 0.1263, 0.4032, 0.1271, 0.4193, 0.1204, 0.448, 0.1716, 0.403, 0.1521, 0.4193, 0.1204, 0.4613, 0.1348, 0.4944, 0.1868, 0.448, 0.1716, 0.4613, 0.1348, 0.5035, 0.1494, 0.6472, 0.1372, 0.493, 1.001, 0.4081, 0.3959, 0.4639, 0.1373, 0.5025, 0.1696, 0.5007, 0.194, 0.4767, 0.171, 0.5263, 0.1812, 0.5007, 0.194, 0.5025, 0.1696, 0.3059, 0.1429, 0.493, 1.001, 0.4777, 0.6343, 0.3946, 0.1754, 0.3946, 0.1754, 0.4425, 0.197, 0.3637, 0.172, 0.2059, 0.1133, 0.3216, 0.1277, 5.768e-05, 5.768e-05, 5.768e-05, 5.768e-05, 0.3216, 0.1277, 0.493, 1.001, 0.115, 0.02118, 0.2251, 0.1213, 0.3216, 0.1277, 0.2059, 0.1133])
me_cone.use_remesh_preserve_volume = False
me_cone.use_remesh_preserve_attributes = False
me_cone.use_mirror_vertex_groups = False
me_cone.update()
me_cylinder_001 = bpy.data.meshes.new('Cylinder.001')
me_cylinder_001.from_pydata([(4.615e-09, 1.232, -1.0), (-1.069e-08, 0.4618, 3.241), (1.067, 0.6162, -1.0), (0.3999, 0.2309, 3.241), (1.067, -0.6162, -1.0), (0.3999, -0.2309, 3.241), (-1.031e-07, -1.232, -1.0), (-5.107e-08, -0.4618, 3.241), (-1.067, -0.6162, -1.0), (-0.3999, -0.2309, 3.241), (-1.067, 0.6162, -1.0), (-0.3999, 0.2309, 3.241), (-1.397e-08, 0.4898, 2.007), (0.4242, 0.2449, 2.007), (0.4242, -0.2449, 2.007), (-5.68e-08, -0.4898, 2.007), (-0.4242, -0.2449, 2.007), (-0.4242, 0.2449, 2.007), (0.5537, 0.3197, 0.5083), (0.5537, -0.3197, 0.5083), (-6.318e-08, -0.6393, 0.5083), (-0.5537, -0.3197, 0.5083), (-0.5537, 0.3197, 0.5083), (-7.287e-09, 0.6393, 0.5083)], [], [(11, 1, 12, 17), (1, 3, 13, 12), (5, 7, 15, 14), (3, 1, 11, 9, 7, 5), (9, 11, 17, 16), (7, 9, 16, 15), (0, 2, 4, 6, 8, 10), (12, 23, 22, 17), (22, 23, 0, 10), (13, 18, 23, 12), (3, 5, 14, 13), (23, 18, 2, 0), (18, 19, 4, 2), (15, 20, 19, 14), (19, 20, 6, 4), (17, 22, 21, 16), (21, 22, 10, 8), (16, 21, 20, 15), (20, 21, 8, 6), (14, 19, 18, 13)])
_uv = me_cylinder_001.uv_layers.new(name='UVMap')
_uv.uv.foreach_set('vector', [0.0, 0.0, 1.0, 0.0, 1.0, 1.0, 0.0, 1.0, 0.0, 0.0, 1.0, 0.0, 1.0, 1.0, 0.0, 1.0, 0.0, 0.0, 1.0, 0.0, 1.0, 1.0, 0.0, 1.0, 0.5, 1.0, 0.933, 0.75, 0.933, 0.25, 0.5, 0.0, 0.06699, 0.25, 0.06699, 0.75, 0.0, 0.0, 1.0, 0.0, 1.0, 1.0, 0.0, 1.0, 0.0, 0.0, 1.0, 0.0, 1.0, 1.0, 0.0, 1.0, 0.5, 1.0, 0.933, 0.75, 0.933, 0.25, 0.5, 0.0, 0.06699, 0.25, 0.06699, 0.75, 0.0, 0.0, 1.0, 0.0, 1.0, 1.0, 0.0, 1.0, 0.0, 0.0, 1.0, 0.0, 1.0, 1.0, 0.0, 1.0, 0.0, 0.0, 1.0, 0.0, 1.0, 1.0, 0.0, 1.0, 0.0, 0.0, 1.0, 0.0, 1.0, 1.0, 0.0, 1.0, 0.0, 0.0, 1.0, 0.0, 1.0, 1.0, 0.0, 1.0, 0.0, 0.0, 1.0, 0.0, 1.0, 1.0, 0.0, 1.0, 0.0, 0.0, 1.0, 0.0, 1.0, 1.0, 0.0, 1.0, 0.0, 0.0, 1.0, 0.0, 1.0, 1.0, 0.0, 1.0, 0.0, 0.0, 1.0, 0.0, 1.0, 1.0, 0.0, 1.0, 0.0, 0.0, 1.0, 0.0, 1.0, 1.0, 0.0, 1.0, 0.0, 0.0, 1.0, 0.0, 1.0, 1.0, 0.0, 1.0, 0.0, 0.0, 1.0, 0.0, 1.0, 1.0, 0.0, 1.0, 0.0, 0.0, 1.0, 0.0, 1.0, 1.0, 0.0, 1.0])
me_cylinder_001.use_remesh_preserve_volume = False
me_cylinder_001.use_remesh_preserve_attributes = False
me_cylinder_001.use_mirror_vertex_groups = False
me_cylinder_001.update()

# ---- objects
ob_cone_002 = bpy.data.objects.new('Cone.002', me_cone_002)
ob_cone_001 = bpy.data.objects.new('Cone.001', me_cone_001)
ob_cone = bpy.data.objects.new('Cone', me_cone)
ob_cylinder = bpy.data.objects.new('Cylinder', me_cylinder_001)

# ---- transforms, parenting, visibility, modifiers, constraints
ob_cone_002.location = (0.00971, -0.004532, 1.389)
ob_cone_002.rotation_euler = (0.0, -0.0, 2.886)
ob_cone_002.scale = (0.1721, 0.1721, 0.2131)
ob_cone_002.lineart.crease_threshold = 0.0
ob_cone_001.location = (0.00971, -0.004532, 1.136)
ob_cone_001.rotation_euler = (0.0, -0.0, 1.901)
ob_cone_001.scale = (0.3126, 0.3126, 0.3126)
ob_cone_001.lineart.crease_threshold = 0.0
ob_cone.location = (0.00971, -0.004532, 0.8523)
ob_cone.scale = (0.393, 0.393, 0.393)
ob_cone.lineart.crease_threshold = 0.0
ob_cylinder.location = (0.0, 0.0, 0.2884)
ob_cylinder.scale = (0.2795, 0.2795, 0.2795)
ob_cylinder.lineart.crease_threshold = 0.0

# ---- collection membership
col_collection_1.objects.link(ob_cone_002)
col_collection_1.objects.link(ob_cone_001)
col_collection_1.objects.link(ob_cone)
col_collection_2.objects.link(ob_cylinder)

# ---- scene / render settings (as saved in the file)
scene.frame_start = 1; scene.frame_end = 250; scene.frame_set(1)
scene.render.engine = 'BLENDER_EEVEE_NEXT'
scene.render.resolution_percentage = 50
scene.render.dither_intensity = 0.0
scene.cycles.use_denoising = False
scene.cycles.samples = 10
scene.cycles.sampling_pattern = 'TABULATED_SOBOL'
scene.cycles.light_sampling_threshold = 0.0
scene.cycles.use_adaptive_sampling = False
scene.cycles.use_light_tree = False
scene.cycles.blur_glossy = 0.0
scene.cycles.pixel_filter_type = 'GAUSSIAN'
scene.cycles.sample_clamp_indirect = 0.0
scene.view_settings.view_transform = 'Standard'
bpy.context.view_layer.update()

# ---- added for rendering (the .blend has no active camera and no usable light): camera, sun
cam_auto = bpy.data.cameras.new('AutoCamera')
cam_auto.lens = 50.0
cam_auto.sensor_width = 36.0
cam_auto.clip_end = 1000.0
ob_auto_camera = bpy.data.objects.new('AutoCamera', cam_auto)
scene.collection.objects.link(ob_auto_camera)
ob_auto_camera.location = (2.32652, -2.79074, 2.66171)
ob_auto_camera.rotation_euler = (1.09748, -7.21219e-08, 0.694738)
scene.camera = ob_auto_camera
light_auto_sun = bpy.data.lights.new('AutoSun', 'SUN')
light_auto_sun.energy = 3.0
light_auto_sun.angle = 0.0523599
ob_auto_sun = bpy.data.objects.new('AutoSun', light_auto_sun)
scene.collection.objects.link(ob_auto_sun)
ob_auto_sun.rotation_euler = (0.872665, 0.174533, 0.523599)
bpy.context.view_layer.update()

